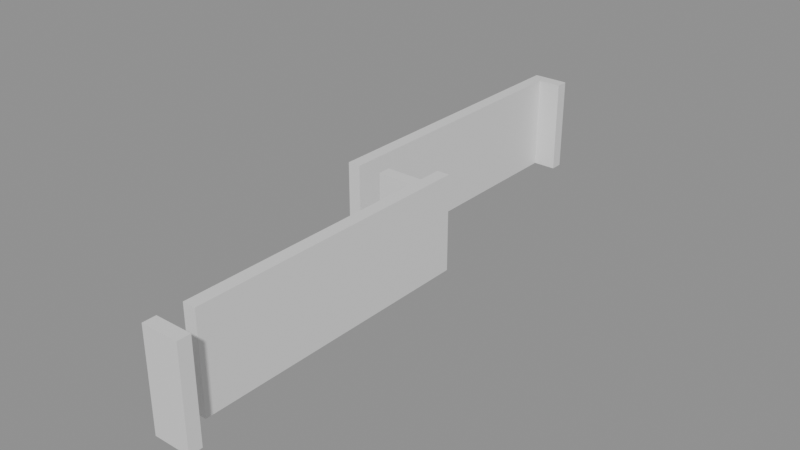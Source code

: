# Source: building_lego.blend  (saved by Blender 5.0.119; exported with 4.5.12 LTS)
import bpy
from mathutils import Matrix  # noqa: F401  (used for matrix-valued properties, if any)

bpy.ops.wm.read_factory_settings(use_empty=True)
scene = bpy.context.scene
scene.name = 'Scene'

# ---- collections
col_01_paredes_externas = bpy.data.collections.new('01_Paredes_Externas'); scene.collection.children.link(col_01_paredes_externas)
col_02_paredes_internas = bpy.data.collections.new('02_Paredes_Internas'); scene.collection.children.link(col_02_paredes_internas)
col_04_moveis_decoracoes = bpy.data.collections.new('04_Moveis_Decoracoes'); scene.collection.children.link(col_04_moveis_decoracoes)

# ---- materials (node trees are filled in below, after node groups)
mat_mat_parede_externa = bpy.data.materials.new('Mat_Parede_Externa')
mat_mat_parede_interna = bpy.data.materials.new('Mat_Parede_Interna')
mat_mat_moveis = bpy.data.materials.new('Mat_Moveis')

# ---- material node trees
mat_mat_parede_externa.use_nodes = True; mat_mat_parede_externa.node_tree.nodes.clear()
_N = mat_mat_parede_externa.node_tree.nodes; _L = mat_mat_parede_externa.node_tree.links
n0 = _N.new('ShaderNodeBsdfPrincipled'); n0.name = 'BSDF - Pré-fundamentado'; n0.location = (-200, 100)
n1 = _N.new('ShaderNodeOutputMaterial'); n1.name = 'Saída de material'; n1.location = (200, 100)
_L.new(n0.outputs[0], n1.inputs[0])
n1.is_active_output = True
mat_mat_parede_interna.use_nodes = True; mat_mat_parede_interna.node_tree.nodes.clear()
_N = mat_mat_parede_interna.node_tree.nodes; _L = mat_mat_parede_interna.node_tree.links
n0 = _N.new('ShaderNodeBsdfPrincipled'); n0.name = 'BSDF - Pré-fundamentado'; n0.location = (-200, 100)
n1 = _N.new('ShaderNodeOutputMaterial'); n1.name = 'Saída de material'; n1.location = (200, 100)
_L.new(n0.outputs[0], n1.inputs[0])
n1.is_active_output = True
mat_mat_moveis.use_nodes = True; mat_mat_moveis.node_tree.nodes.clear()
_N = mat_mat_moveis.node_tree.nodes; _L = mat_mat_moveis.node_tree.links
n0 = _N.new('ShaderNodeBsdfPrincipled'); n0.name = 'BSDF - Pré-fundamentado'; n0.location = (-200, 100)
n1 = _N.new('ShaderNodeOutputMaterial'); n1.name = 'Saída de material'; n1.location = (200, 100)
_L.new(n0.outputs[0], n1.inputs[0])
n1.is_active_output = True

# ---- meshes
me_bloco_dungeon_wall_4463_4983_z0 = bpy.data.meshes.new('Bloco_dungeon_wall_4463_4983_z0')
me_bloco_dungeon_wall_4463_4983_z0.from_pydata([(-0.5, -0.175, -1.32), (0.5, -0.175, -1.32), (0.5, 0.175, -1.32), (-0.5, 0.175, -1.32), (-0.5, -0.175, 1.32), (0.5, -0.175, 1.32), (0.5, 0.175, 1.32), (-0.5, 0.175, 1.32)], [], [(0, 1, 2, 3), (4, 7, 6, 5), (0, 4, 5, 1), (2, 6, 7, 3), (0, 3, 7, 4), (1, 5, 6, 2)])
me_bloco_dungeon_wall_4463_4983_z0.materials.append(mat_mat_parede_externa)
me_bloco_dungeon_wall_4463_4983_z0.update()
me_bloco_dungeon_wall_4461_4999_z0 = bpy.data.meshes.new('Bloco_dungeon_wall_4461_4999_z0')
me_bloco_dungeon_wall_4461_4999_z0.from_pydata([(-0.5, -0.175, -1.32), (0.5, -0.175, -1.32), (0.5, 0.175, -1.32), (-0.5, 0.175, -1.32), (-0.5, -0.175, 1.32), (0.5, -0.175, 1.32), (0.5, 0.175, 1.32), (-0.5, 0.175, 1.32)], [], [(0, 1, 2, 3), (4, 7, 6, 5), (0, 4, 5, 1), (2, 6, 7, 3), (0, 3, 7, 4), (1, 5, 6, 2)])
me_bloco_dungeon_wall_4461_4999_z0.materials.append(mat_mat_parede_externa)
me_bloco_dungeon_wall_4461_4999_z0.update()
me_bloco_dungeon_wall_4461_4991_z0 = bpy.data.meshes.new('Bloco_dungeon_wall_4461_4991_z0')
me_bloco_dungeon_wall_4461_4991_z0.from_pydata([(-0.175, -0.5, -1.32), (0.175, -0.5, -1.32), (0.175, 0.5, -1.32), (-0.175, 0.5, -1.32), (-0.175, -0.5, 1.32), (0.175, -0.5, 1.32), (0.175, 0.5, 1.32), (-0.175, 0.5, 1.32)], [], [(0, 1, 2, 3), (4, 7, 6, 5), (0, 4, 5, 1), (2, 6, 7, 3), (0, 3, 7, 4), (1, 5, 6, 2)])
me_bloco_dungeon_wall_4461_4991_z0.materials.append(mat_mat_parede_externa)
me_bloco_dungeon_wall_4461_4991_z0.update()
me_bloco_dungeon_wall_4461_4992_z0 = bpy.data.meshes.new('Bloco_dungeon_wall_4461_4992_z0')
me_bloco_dungeon_wall_4461_4992_z0.from_pydata([(-0.175, -0.5, -1.32), (0.175, -0.5, -1.32), (0.175, 0.5, -1.32), (-0.175, 0.5, -1.32), (-0.175, -0.5, 1.32), (0.175, -0.5, 1.32), (0.175, 0.5, 1.32), (-0.175, 0.5, 1.32)], [], [(0, 1, 2, 3), (4, 7, 6, 5), (0, 4, 5, 1), (2, 6, 7, 3), (0, 3, 7, 4), (1, 5, 6, 2)])
me_bloco_dungeon_wall_4461_4992_z0.materials.append(mat_mat_parede_externa)
me_bloco_dungeon_wall_4461_4992_z0.update()
me_bloco_dungeon_wall_4461_4993_z0 = bpy.data.meshes.new('Bloco_dungeon_wall_4461_4993_z0')
me_bloco_dungeon_wall_4461_4993_z0.from_pydata([(-0.175, -0.5, -1.32), (0.175, -0.5, -1.32), (0.175, 0.5, -1.32), (-0.175, 0.5, -1.32), (-0.175, -0.5, 1.32), (0.175, -0.5, 1.32), (0.175, 0.5, 1.32), (-0.175, 0.5, 1.32)], [], [(0, 1, 2, 3), (4, 7, 6, 5), (0, 4, 5, 1), (2, 6, 7, 3), (0, 3, 7, 4), (1, 5, 6, 2)])
me_bloco_dungeon_wall_4461_4993_z0.materials.append(mat_mat_parede_externa)
me_bloco_dungeon_wall_4461_4993_z0.update()
me_bloco_dungeon_wall_4461_4994_z0 = bpy.data.meshes.new('Bloco_dungeon_wall_4461_4994_z0')
me_bloco_dungeon_wall_4461_4994_z0.from_pydata([(-0.175, -0.5, -1.32), (0.175, -0.5, -1.32), (0.175, 0.5, -1.32), (-0.175, 0.5, -1.32), (-0.175, -0.5, 1.32), (0.175, -0.5, 1.32), (0.175, 0.5, 1.32), (-0.175, 0.5, 1.32)], [], [(0, 1, 2, 3), (4, 7, 6, 5), (0, 4, 5, 1), (2, 6, 7, 3), (0, 3, 7, 4), (1, 5, 6, 2)])
me_bloco_dungeon_wall_4461_4994_z0.materials.append(mat_mat_parede_externa)
me_bloco_dungeon_wall_4461_4994_z0.update()
me_bloco_dungeon_wall_4461_4995_z0 = bpy.data.meshes.new('Bloco_dungeon_wall_4461_4995_z0')
me_bloco_dungeon_wall_4461_4995_z0.from_pydata([(-0.175, -0.5, -1.32), (0.175, -0.5, -1.32), (0.175, 0.5, -1.32), (-0.175, 0.5, -1.32), (-0.175, -0.5, 1.32), (0.175, -0.5, 1.32), (0.175, 0.5, 1.32), (-0.175, 0.5, 1.32)], [], [(0, 1, 2, 3), (4, 7, 6, 5), (0, 4, 5, 1), (2, 6, 7, 3), (0, 3, 7, 4), (1, 5, 6, 2)])
me_bloco_dungeon_wall_4461_4995_z0.materials.append(mat_mat_parede_externa)
me_bloco_dungeon_wall_4461_4995_z0.update()
me_bloco_dungeon_wall_4461_4996_z0 = bpy.data.meshes.new('Bloco_dungeon_wall_4461_4996_z0')
me_bloco_dungeon_wall_4461_4996_z0.from_pydata([(-0.175, -0.5, -1.32), (0.175, -0.5, -1.32), (0.175, 0.5, -1.32), (-0.175, 0.5, -1.32), (-0.175, -0.5, 1.32), (0.175, -0.5, 1.32), (0.175, 0.5, 1.32), (-0.175, 0.5, 1.32)], [], [(0, 1, 2, 3), (4, 7, 6, 5), (0, 4, 5, 1), (2, 6, 7, 3), (0, 3, 7, 4), (1, 5, 6, 2)])
me_bloco_dungeon_wall_4461_4996_z0.materials.append(mat_mat_parede_externa)
me_bloco_dungeon_wall_4461_4996_z0.update()
me_bloco_dungeon_wall_4461_4997_z0 = bpy.data.meshes.new('Bloco_dungeon_wall_4461_4997_z0')
me_bloco_dungeon_wall_4461_4997_z0.from_pydata([(-0.175, -0.5, -1.32), (0.175, -0.5, -1.32), (0.175, 0.5, -1.32), (-0.175, 0.5, -1.32), (-0.175, -0.5, 1.32), (0.175, -0.5, 1.32), (0.175, 0.5, 1.32), (-0.175, 0.5, 1.32)], [], [(0, 1, 2, 3), (4, 7, 6, 5), (0, 4, 5, 1), (2, 6, 7, 3), (0, 3, 7, 4), (1, 5, 6, 2)])
me_bloco_dungeon_wall_4461_4997_z0.materials.append(mat_mat_parede_externa)
me_bloco_dungeon_wall_4461_4997_z0.update()
me_bloco_dungeon_wall_4461_4998_z0 = bpy.data.meshes.new('Bloco_dungeon_wall_4461_4998_z0')
me_bloco_dungeon_wall_4461_4998_z0.from_pydata([(-0.175, -0.5, -1.32), (0.175, -0.5, -1.32), (0.175, 0.5, -1.32), (-0.175, 0.5, -1.32), (-0.175, -0.5, 1.32), (0.175, -0.5, 1.32), (0.175, 0.5, 1.32), (-0.175, 0.5, 1.32)], [], [(0, 1, 2, 3), (4, 7, 6, 5), (0, 4, 5, 1), (2, 6, 7, 3), (0, 3, 7, 4), (1, 5, 6, 2)])
me_bloco_dungeon_wall_4461_4998_z0.materials.append(mat_mat_parede_externa)
me_bloco_dungeon_wall_4461_4998_z0.update()
me_bloco_dungeon_wall_4463_4984_z0 = bpy.data.meshes.new('Bloco_dungeon_wall_4463_4984_z0')
me_bloco_dungeon_wall_4463_4984_z0.from_pydata([(-0.175, -0.5, -1.32), (0.175, -0.5, -1.32), (0.175, 0.5, -1.32), (-0.175, 0.5, -1.32), (-0.175, -0.5, 1.32), (0.175, -0.5, 1.32), (0.175, 0.5, 1.32), (-0.175, 0.5, 1.32)], [], [(0, 1, 2, 3), (4, 7, 6, 5), (0, 4, 5, 1), (2, 6, 7, 3), (0, 3, 7, 4), (1, 5, 6, 2)])
me_bloco_dungeon_wall_4463_4984_z0.materials.append(mat_mat_parede_externa)
me_bloco_dungeon_wall_4463_4984_z0.update()
me_bloco_dungeon_wall_4463_4985_z0 = bpy.data.meshes.new('Bloco_dungeon_wall_4463_4985_z0')
me_bloco_dungeon_wall_4463_4985_z0.from_pydata([(-0.175, -0.5, -1.32), (0.175, -0.5, -1.32), (0.175, 0.5, -1.32), (-0.175, 0.5, -1.32), (-0.175, -0.5, 1.32), (0.175, -0.5, 1.32), (0.175, 0.5, 1.32), (-0.175, 0.5, 1.32)], [], [(0, 1, 2, 3), (4, 7, 6, 5), (0, 4, 5, 1), (2, 6, 7, 3), (0, 3, 7, 4), (1, 5, 6, 2)])
me_bloco_dungeon_wall_4463_4985_z0.materials.append(mat_mat_parede_externa)
me_bloco_dungeon_wall_4463_4985_z0.update()
me_bloco_dungeon_wall_4463_4986_z0 = bpy.data.meshes.new('Bloco_dungeon_wall_4463_4986_z0')
me_bloco_dungeon_wall_4463_4986_z0.from_pydata([(-0.175, -0.5, -1.32), (0.175, -0.5, -1.32), (0.175, 0.5, -1.32), (-0.175, 0.5, -1.32), (-0.175, -0.5, 1.32), (0.175, -0.5, 1.32), (0.175, 0.5, 1.32), (-0.175, 0.5, 1.32)], [], [(0, 1, 2, 3), (4, 7, 6, 5), (0, 4, 5, 1), (2, 6, 7, 3), (0, 3, 7, 4), (1, 5, 6, 2)])
me_bloco_dungeon_wall_4463_4986_z0.materials.append(mat_mat_parede_externa)
me_bloco_dungeon_wall_4463_4986_z0.update()
me_bloco_dungeon_wall_4463_4987_z0 = bpy.data.meshes.new('Bloco_dungeon_wall_4463_4987_z0')
me_bloco_dungeon_wall_4463_4987_z0.from_pydata([(-0.175, -0.5, -1.32), (0.175, -0.5, -1.32), (0.175, 0.5, -1.32), (-0.175, 0.5, -1.32), (-0.175, -0.5, 1.32), (0.175, -0.5, 1.32), (0.175, 0.5, 1.32), (-0.175, 0.5, 1.32)], [], [(0, 1, 2, 3), (4, 7, 6, 5), (0, 4, 5, 1), (2, 6, 7, 3), (0, 3, 7, 4), (1, 5, 6, 2)])
me_bloco_dungeon_wall_4463_4987_z0.materials.append(mat_mat_parede_externa)
me_bloco_dungeon_wall_4463_4987_z0.update()
me_bloco_dungeon_wall_4463_4988_z0 = bpy.data.meshes.new('Bloco_dungeon_wall_4463_4988_z0')
me_bloco_dungeon_wall_4463_4988_z0.from_pydata([(-0.175, -0.5, -1.32), (0.175, -0.5, -1.32), (0.175, 0.5, -1.32), (-0.175, 0.5, -1.32), (-0.175, -0.5, 1.32), (0.175, -0.5, 1.32), (0.175, 0.5, 1.32), (-0.175, 0.5, 1.32)], [], [(0, 1, 2, 3), (4, 7, 6, 5), (0, 4, 5, 1), (2, 6, 7, 3), (0, 3, 7, 4), (1, 5, 6, 2)])
me_bloco_dungeon_wall_4463_4988_z0.materials.append(mat_mat_parede_externa)
me_bloco_dungeon_wall_4463_4988_z0.update()
me_bloco_dungeon_wall_4463_4989_z0 = bpy.data.meshes.new('Bloco_dungeon_wall_4463_4989_z0')
me_bloco_dungeon_wall_4463_4989_z0.from_pydata([(-0.175, -0.5, -1.32), (0.175, -0.5, -1.32), (0.175, 0.5, -1.32), (-0.175, 0.5, -1.32), (-0.175, -0.5, 1.32), (0.175, -0.5, 1.32), (0.175, 0.5, 1.32), (-0.175, 0.5, 1.32)], [], [(0, 1, 2, 3), (4, 7, 6, 5), (0, 4, 5, 1), (2, 6, 7, 3), (0, 3, 7, 4), (1, 5, 6, 2)])
me_bloco_dungeon_wall_4463_4989_z0.materials.append(mat_mat_parede_externa)
me_bloco_dungeon_wall_4463_4989_z0.update()
me_bloco_dungeon_wall_4463_4990_z0 = bpy.data.meshes.new('Bloco_dungeon_wall_4463_4990_z0')
me_bloco_dungeon_wall_4463_4990_z0.from_pydata([(-0.175, -0.5, -1.32), (0.175, -0.5, -1.32), (0.175, 0.5, -1.32), (-0.175, 0.5, -1.32), (-0.175, -0.5, 1.32), (0.175, -0.5, 1.32), (0.175, 0.5, 1.32), (-0.175, 0.5, 1.32)], [], [(0, 1, 2, 3), (4, 7, 6, 5), (0, 4, 5, 1), (2, 6, 7, 3), (0, 3, 7, 4), (1, 5, 6, 2)])
me_bloco_dungeon_wall_4463_4990_z0.materials.append(mat_mat_parede_externa)
me_bloco_dungeon_wall_4463_4990_z0.update()
me_bloco_dungeon_wall_4463_4991_z0 = bpy.data.meshes.new('Bloco_dungeon_wall_4463_4991_z0')
me_bloco_dungeon_wall_4463_4991_z0.from_pydata([(-0.175, -0.5, -1.32), (0.175, -0.5, -1.32), (0.175, 0.5, -1.32), (-0.175, 0.5, -1.32), (-0.175, -0.5, 1.32), (0.175, -0.5, 1.32), (0.175, 0.5, 1.32), (-0.175, 0.5, 1.32)], [], [(0, 1, 2, 3), (4, 7, 6, 5), (0, 4, 5, 1), (2, 6, 7, 3), (0, 3, 7, 4), (1, 5, 6, 2)])
me_bloco_dungeon_wall_4463_4991_z0.materials.append(mat_mat_parede_externa)
me_bloco_dungeon_wall_4463_4991_z0.update()
me_bloco_dungeon_wall_4462_4991_z0 = bpy.data.meshes.new('Bloco_dungeon_wall_4462_4991_z0')
me_bloco_dungeon_wall_4462_4991_z0.from_pydata([(-0.5, -0.175, -1.32), (0.5, -0.175, -1.32), (0.5, 0.175, -1.32), (-0.5, 0.175, -1.32), (-0.5, -0.175, 1.32), (0.5, -0.175, 1.32), (0.5, 0.175, 1.32), (-0.5, 0.175, 1.32)], [], [(0, 1, 2, 3), (4, 7, 6, 5), (0, 4, 5, 1), (2, 6, 7, 3), (0, 3, 7, 4), (1, 5, 6, 2)])
me_bloco_dungeon_wall_4462_4991_z0.materials.append(mat_mat_parede_interna)
me_bloco_dungeon_wall_4462_4991_z0.update()
me_movel_debris_4461_4986_z0 = bpy.data.meshes.new('Movel_debris_4461_4986_z0')
me_movel_debris_4461_4986_z0.from_pydata([(-0.4, -0.4, -0.06), (0.4, -0.4, -0.06), (0.4, 0.4, -0.06), (-0.4, 0.4, -0.06), (-0.4, -0.4, 0.06), (0.4, -0.4, 0.06), (0.4, 0.4, 0.06), (-0.4, 0.4, 0.06)], [], [(0, 1, 2, 3), (4, 7, 6, 5), (0, 4, 5, 1), (2, 6, 7, 3), (0, 3, 7, 4), (1, 5, 6, 2)])
me_movel_debris_4461_4986_z0.materials.append(mat_mat_moveis)
me_movel_debris_4461_4986_z0.update()

# ---- objects
ob_parede_externa_norte_y4983_x4463_4463 = bpy.data.objects.new('Parede_Externa_Norte_Y4983_X4463_4463', None)
ob_bloco_dungeon_wall_4463_4983_z0 = bpy.data.objects.new('Bloco_dungeon_wall_4463_4983_z0', me_bloco_dungeon_wall_4463_4983_z0)
ob_parede_externa_sul_y4999_x4461_4461 = bpy.data.objects.new('Parede_Externa_Sul_Y4999_X4461_4461', None)
ob_bloco_dungeon_wall_4461_4999_z0 = bpy.data.objects.new('Bloco_dungeon_wall_4461_4999_z0', me_bloco_dungeon_wall_4461_4999_z0)
ob_parede_externa_oeste_x4461_y4991_4998 = bpy.data.objects.new('Parede_Externa_Oeste_X4461_Y4991_4998', None)
ob_bloco_dungeon_wall_4461_4991_z0 = bpy.data.objects.new('Bloco_dungeon_wall_4461_4991_z0', me_bloco_dungeon_wall_4461_4991_z0)
ob_bloco_dungeon_wall_4461_4992_z0 = bpy.data.objects.new('Bloco_dungeon_wall_4461_4992_z0', me_bloco_dungeon_wall_4461_4992_z0)
ob_bloco_dungeon_wall_4461_4993_z0 = bpy.data.objects.new('Bloco_dungeon_wall_4461_4993_z0', me_bloco_dungeon_wall_4461_4993_z0)
ob_bloco_dungeon_wall_4461_4994_z0 = bpy.data.objects.new('Bloco_dungeon_wall_4461_4994_z0', me_bloco_dungeon_wall_4461_4994_z0)
ob_bloco_dungeon_wall_4461_4995_z0 = bpy.data.objects.new('Bloco_dungeon_wall_4461_4995_z0', me_bloco_dungeon_wall_4461_4995_z0)
ob_bloco_dungeon_wall_4461_4996_z0 = bpy.data.objects.new('Bloco_dungeon_wall_4461_4996_z0', me_bloco_dungeon_wall_4461_4996_z0)
ob_bloco_dungeon_wall_4461_4997_z0 = bpy.data.objects.new('Bloco_dungeon_wall_4461_4997_z0', me_bloco_dungeon_wall_4461_4997_z0)
ob_bloco_dungeon_wall_4461_4998_z0 = bpy.data.objects.new('Bloco_dungeon_wall_4461_4998_z0', me_bloco_dungeon_wall_4461_4998_z0)
ob_parede_externa_leste_x4463_y4984_4991 = bpy.data.objects.new('Parede_Externa_Leste_X4463_Y4984_4991', None)
ob_bloco_dungeon_wall_4463_4984_z0 = bpy.data.objects.new('Bloco_dungeon_wall_4463_4984_z0', me_bloco_dungeon_wall_4463_4984_z0)
ob_bloco_dungeon_wall_4463_4985_z0 = bpy.data.objects.new('Bloco_dungeon_wall_4463_4985_z0', me_bloco_dungeon_wall_4463_4985_z0)
ob_bloco_dungeon_wall_4463_4986_z0 = bpy.data.objects.new('Bloco_dungeon_wall_4463_4986_z0', me_bloco_dungeon_wall_4463_4986_z0)
ob_bloco_dungeon_wall_4463_4987_z0 = bpy.data.objects.new('Bloco_dungeon_wall_4463_4987_z0', me_bloco_dungeon_wall_4463_4987_z0)
ob_bloco_dungeon_wall_4463_4988_z0 = bpy.data.objects.new('Bloco_dungeon_wall_4463_4988_z0', me_bloco_dungeon_wall_4463_4988_z0)
ob_bloco_dungeon_wall_4463_4989_z0 = bpy.data.objects.new('Bloco_dungeon_wall_4463_4989_z0', me_bloco_dungeon_wall_4463_4989_z0)
ob_bloco_dungeon_wall_4463_4990_z0 = bpy.data.objects.new('Bloco_dungeon_wall_4463_4990_z0', me_bloco_dungeon_wall_4463_4990_z0)
ob_bloco_dungeon_wall_4463_4991_z0 = bpy.data.objects.new('Bloco_dungeon_wall_4463_4991_z0', me_bloco_dungeon_wall_4463_4991_z0)
ob_parede_interna_ew_02_y4991_x4462_4462 = bpy.data.objects.new('Parede_Interna_EW_02_Y4991_X4462_4462', None)
ob_bloco_dungeon_wall_4462_4991_z0 = bpy.data.objects.new('Bloco_dungeon_wall_4462_4991_z0', me_bloco_dungeon_wall_4462_4991_z0)
ob_moveis_decoracoes = bpy.data.objects.new('Moveis_Decoracoes', None)
ob_movel_debris_4461_4986_z0 = bpy.data.objects.new('Movel_debris_4461_4986_z0', me_movel_debris_4461_4986_z0)

# ---- transforms, parenting, visibility, modifiers, constraints
ob_parede_externa_norte_y4983_x4463_4463.location = (1.0, -8.0, 0.0)
ob_parede_externa_norte_y4983_x4463_4463.empty_display_type = 'CUBE'
ob_bloco_dungeon_wall_4463_4983_z0.parent = ob_parede_externa_norte_y4983_x4463_4463
ob_bloco_dungeon_wall_4463_4983_z0.matrix_parent_inverse = Matrix(((1.0, -0.0, 0.0, -1.0), (-0.0, 1.0, -0.0, 8.0), (0.0, -0.0, 1.0, -0.0), (-0.0, 0.0, -0.0, 1.0)))
ob_bloco_dungeon_wall_4463_4983_z0.location = (1.0, -8.325, 1.32)
ob_parede_externa_sul_y4999_x4461_4461.location = (-1.0, 8.0, 0.0)
ob_parede_externa_sul_y4999_x4461_4461.empty_display_type = 'CUBE'
ob_bloco_dungeon_wall_4461_4999_z0.parent = ob_parede_externa_sul_y4999_x4461_4461
ob_bloco_dungeon_wall_4461_4999_z0.matrix_parent_inverse = Matrix(((1.0, -0.0, 0.0, 1.0), (-0.0, 1.0, -0.0, -8.0), (0.0, -0.0, 1.0, -0.0), (-0.0, 0.0, -0.0, 1.0)))
ob_bloco_dungeon_wall_4461_4999_z0.location = (-1.0, 7.675, 1.32)
ob_parede_externa_oeste_x4461_y4991_4998.location = (-1.0, 3.5, 0.0)
ob_parede_externa_oeste_x4461_y4991_4998.empty_display_type = 'CUBE'
ob_bloco_dungeon_wall_4461_4991_z0.parent = ob_parede_externa_oeste_x4461_y4991_4998
ob_bloco_dungeon_wall_4461_4991_z0.matrix_parent_inverse = Matrix(((1.0, -0.0, 0.0, 1.0), (-0.0, 1.0, -0.0, -3.5), (0.0, -0.0, 1.0, -0.0), (-0.0, 0.0, -0.0, 1.0)))
ob_bloco_dungeon_wall_4461_4991_z0.location = (-1.325, 0.0, 1.32)
ob_bloco_dungeon_wall_4461_4992_z0.parent = ob_parede_externa_oeste_x4461_y4991_4998
ob_bloco_dungeon_wall_4461_4992_z0.matrix_parent_inverse = Matrix(((1.0, -0.0, 0.0, 1.0), (-0.0, 1.0, -0.0, -3.5), (0.0, -0.0, 1.0, -0.0), (-0.0, 0.0, -0.0, 1.0)))
ob_bloco_dungeon_wall_4461_4992_z0.location = (-1.325, 1.0, 1.32)
ob_bloco_dungeon_wall_4461_4993_z0.parent = ob_parede_externa_oeste_x4461_y4991_4998
ob_bloco_dungeon_wall_4461_4993_z0.matrix_parent_inverse = Matrix(((1.0, -0.0, 0.0, 1.0), (-0.0, 1.0, -0.0, -3.5), (0.0, -0.0, 1.0, -0.0), (-0.0, 0.0, -0.0, 1.0)))
ob_bloco_dungeon_wall_4461_4993_z0.location = (-1.325, 2.0, 1.32)
ob_bloco_dungeon_wall_4461_4994_z0.parent = ob_parede_externa_oeste_x4461_y4991_4998
ob_bloco_dungeon_wall_4461_4994_z0.matrix_parent_inverse = Matrix(((1.0, -0.0, 0.0, 1.0), (-0.0, 1.0, -0.0, -3.5), (0.0, -0.0, 1.0, -0.0), (-0.0, 0.0, -0.0, 1.0)))
ob_bloco_dungeon_wall_4461_4994_z0.location = (-1.325, 3.0, 1.32)
ob_bloco_dungeon_wall_4461_4995_z0.parent = ob_parede_externa_oeste_x4461_y4991_4998
ob_bloco_dungeon_wall_4461_4995_z0.matrix_parent_inverse = Matrix(((1.0, -0.0, 0.0, 1.0), (-0.0, 1.0, -0.0, -3.5), (0.0, -0.0, 1.0, -0.0), (-0.0, 0.0, -0.0, 1.0)))
ob_bloco_dungeon_wall_4461_4995_z0.location = (-1.325, 4.0, 1.32)
ob_bloco_dungeon_wall_4461_4996_z0.parent = ob_parede_externa_oeste_x4461_y4991_4998
ob_bloco_dungeon_wall_4461_4996_z0.matrix_parent_inverse = Matrix(((1.0, -0.0, 0.0, 1.0), (-0.0, 1.0, -0.0, -3.5), (0.0, -0.0, 1.0, -0.0), (-0.0, 0.0, -0.0, 1.0)))
ob_bloco_dungeon_wall_4461_4996_z0.location = (-1.325, 5.0, 1.32)
ob_bloco_dungeon_wall_4461_4997_z0.parent = ob_parede_externa_oeste_x4461_y4991_4998
ob_bloco_dungeon_wall_4461_4997_z0.matrix_parent_inverse = Matrix(((1.0, -0.0, 0.0, 1.0), (-0.0, 1.0, -0.0, -3.5), (0.0, -0.0, 1.0, -0.0), (-0.0, 0.0, -0.0, 1.0)))
ob_bloco_dungeon_wall_4461_4997_z0.location = (-1.325, 6.0, 1.32)
ob_bloco_dungeon_wall_4461_4998_z0.parent = ob_parede_externa_oeste_x4461_y4991_4998
ob_bloco_dungeon_wall_4461_4998_z0.matrix_parent_inverse = Matrix(((1.0, -0.0, 0.0, 1.0), (-0.0, 1.0, -0.0, -3.5), (0.0, -0.0, 1.0, -0.0), (-0.0, 0.0, -0.0, 1.0)))
ob_bloco_dungeon_wall_4461_4998_z0.location = (-1.325, 7.0, 1.32)
ob_parede_externa_leste_x4463_y4984_4991.location = (1.0, -3.5, 0.0)
ob_parede_externa_leste_x4463_y4984_4991.empty_display_type = 'CUBE'
ob_bloco_dungeon_wall_4463_4984_z0.parent = ob_parede_externa_leste_x4463_y4984_4991
ob_bloco_dungeon_wall_4463_4984_z0.matrix_parent_inverse = Matrix(((1.0, -0.0, 0.0, -1.0), (-0.0, 1.0, -0.0, 3.5), (0.0, -0.0, 1.0, -0.0), (-0.0, 0.0, -0.0, 1.0)))
ob_bloco_dungeon_wall_4463_4984_z0.location = (0.675, -7.0, 1.32)
ob_bloco_dungeon_wall_4463_4985_z0.parent = ob_parede_externa_leste_x4463_y4984_4991
ob_bloco_dungeon_wall_4463_4985_z0.matrix_parent_inverse = Matrix(((1.0, -0.0, 0.0, -1.0), (-0.0, 1.0, -0.0, 3.5), (0.0, -0.0, 1.0, -0.0), (-0.0, 0.0, -0.0, 1.0)))
ob_bloco_dungeon_wall_4463_4985_z0.location = (0.675, -6.0, 1.32)
ob_bloco_dungeon_wall_4463_4986_z0.parent = ob_parede_externa_leste_x4463_y4984_4991
ob_bloco_dungeon_wall_4463_4986_z0.matrix_parent_inverse = Matrix(((1.0, -0.0, 0.0, -1.0), (-0.0, 1.0, -0.0, 3.5), (0.0, -0.0, 1.0, -0.0), (-0.0, 0.0, -0.0, 1.0)))
ob_bloco_dungeon_wall_4463_4986_z0.location = (0.675, -5.0, 1.32)
ob_bloco_dungeon_wall_4463_4987_z0.parent = ob_parede_externa_leste_x4463_y4984_4991
ob_bloco_dungeon_wall_4463_4987_z0.matrix_parent_inverse = Matrix(((1.0, -0.0, 0.0, -1.0), (-0.0, 1.0, -0.0, 3.5), (0.0, -0.0, 1.0, -0.0), (-0.0, 0.0, -0.0, 1.0)))
ob_bloco_dungeon_wall_4463_4987_z0.location = (0.675, -4.0, 1.32)
ob_bloco_dungeon_wall_4463_4988_z0.parent = ob_parede_externa_leste_x4463_y4984_4991
ob_bloco_dungeon_wall_4463_4988_z0.matrix_parent_inverse = Matrix(((1.0, -0.0, 0.0, -1.0), (-0.0, 1.0, -0.0, 3.5), (0.0, -0.0, 1.0, -0.0), (-0.0, 0.0, -0.0, 1.0)))
ob_bloco_dungeon_wall_4463_4988_z0.location = (0.675, -3.0, 1.32)
ob_bloco_dungeon_wall_4463_4989_z0.parent = ob_parede_externa_leste_x4463_y4984_4991
ob_bloco_dungeon_wall_4463_4989_z0.matrix_parent_inverse = Matrix(((1.0, -0.0, 0.0, -1.0), (-0.0, 1.0, -0.0, 3.5), (0.0, -0.0, 1.0, -0.0), (-0.0, 0.0, -0.0, 1.0)))
ob_bloco_dungeon_wall_4463_4989_z0.location = (0.675, -2.0, 1.32)
ob_bloco_dungeon_wall_4463_4990_z0.parent = ob_parede_externa_leste_x4463_y4984_4991
ob_bloco_dungeon_wall_4463_4990_z0.matrix_parent_inverse = Matrix(((1.0, -0.0, 0.0, -1.0), (-0.0, 1.0, -0.0, 3.5), (0.0, -0.0, 1.0, -0.0), (-0.0, 0.0, -0.0, 1.0)))
ob_bloco_dungeon_wall_4463_4990_z0.location = (0.675, -1.0, 1.32)
ob_bloco_dungeon_wall_4463_4991_z0.parent = ob_parede_externa_leste_x4463_y4984_4991
ob_bloco_dungeon_wall_4463_4991_z0.matrix_parent_inverse = Matrix(((1.0, -0.0, 0.0, -1.0), (-0.0, 1.0, -0.0, 3.5), (0.0, -0.0, 1.0, -0.0), (-0.0, 0.0, -0.0, 1.0)))
ob_bloco_dungeon_wall_4463_4991_z0.location = (0.675, 0.0, 1.32)
ob_parede_interna_ew_02_y4991_x4462_4462.location = (0.0, 0.0, 0.0)
ob_parede_interna_ew_02_y4991_x4462_4462.empty_display_type = 'CUBE'
ob_bloco_dungeon_wall_4462_4991_z0.parent = ob_parede_interna_ew_02_y4991_x4462_4462
ob_bloco_dungeon_wall_4462_4991_z0.location = (0.0, -0.325, 1.32)
ob_moveis_decoracoes.location = (0.0, 0.0, 0.0)
ob_moveis_decoracoes.empty_display_type = 'CUBE'
ob_movel_debris_4461_4986_z0.parent = ob_moveis_decoracoes
ob_movel_debris_4461_4986_z0.location = (-1.0, -5.0, 0.06)

# ---- collection membership
col_01_paredes_externas.objects.link(ob_parede_externa_norte_y4983_x4463_4463)
col_01_paredes_externas.objects.link(ob_bloco_dungeon_wall_4463_4983_z0)
col_01_paredes_externas.objects.link(ob_parede_externa_sul_y4999_x4461_4461)
col_01_paredes_externas.objects.link(ob_bloco_dungeon_wall_4461_4999_z0)
col_01_paredes_externas.objects.link(ob_parede_externa_oeste_x4461_y4991_4998)
col_01_paredes_externas.objects.link(ob_bloco_dungeon_wall_4461_4991_z0)
col_01_paredes_externas.objects.link(ob_bloco_dungeon_wall_4461_4992_z0)
col_01_paredes_externas.objects.link(ob_bloco_dungeon_wall_4461_4993_z0)
col_01_paredes_externas.objects.link(ob_bloco_dungeon_wall_4461_4994_z0)
col_01_paredes_externas.objects.link(ob_bloco_dungeon_wall_4461_4995_z0)
col_01_paredes_externas.objects.link(ob_bloco_dungeon_wall_4461_4996_z0)
col_01_paredes_externas.objects.link(ob_bloco_dungeon_wall_4461_4997_z0)
col_01_paredes_externas.objects.link(ob_bloco_dungeon_wall_4461_4998_z0)
col_01_paredes_externas.objects.link(ob_parede_externa_leste_x4463_y4984_4991)
col_01_paredes_externas.objects.link(ob_bloco_dungeon_wall_4463_4984_z0)
col_01_paredes_externas.objects.link(ob_bloco_dungeon_wall_4463_4985_z0)
col_01_paredes_externas.objects.link(ob_bloco_dungeon_wall_4463_4986_z0)
col_01_paredes_externas.objects.link(ob_bloco_dungeon_wall_4463_4987_z0)
col_01_paredes_externas.objects.link(ob_bloco_dungeon_wall_4463_4988_z0)
col_01_paredes_externas.objects.link(ob_bloco_dungeon_wall_4463_4989_z0)
col_01_paredes_externas.objects.link(ob_bloco_dungeon_wall_4463_4990_z0)
col_01_paredes_externas.objects.link(ob_bloco_dungeon_wall_4463_4991_z0)
col_02_paredes_internas.objects.link(ob_parede_interna_ew_02_y4991_x4462_4462)
col_02_paredes_internas.objects.link(ob_bloco_dungeon_wall_4462_4991_z0)
col_04_moveis_decoracoes.objects.link(ob_moveis_decoracoes)
col_04_moveis_decoracoes.objects.link(ob_movel_debris_4461_4986_z0)

# ---- scene / render settings (as saved in the file)
scene.frame_start = 1; scene.frame_end = 250; scene.frame_set(1)
scene.render.engine = 'BLENDER_EEVEE_NEXT'
scene.render.bake_bias = 0.0
scene.render.bake_samples = 0
scene.cycles.sampling_pattern = 'TABULATED_SOBOL'
scene.eevee.use_volume_custom_range = False
bpy.context.view_layer.update()

# ---- added for rendering (the .blend has no active camera and no usable light): camera, sun + grey world if the file has none
cam_auto = bpy.data.cameras.new('AutoCamera')
cam_auto.lens = 50.0
cam_auto.sensor_width = 36.0
cam_auto.clip_end = 1000.0
ob_auto_camera = bpy.data.objects.new('AutoCamera', cam_auto)
scene.collection.objects.link(ob_auto_camera)
ob_auto_camera.location = (15.5727, -19.0123, 13.7782)
ob_auto_camera.rotation_euler = (1.09748, -7.21219e-08, 0.694738)
scene.camera = ob_auto_camera
light_auto_sun = bpy.data.lights.new('AutoSun', 'SUN')
light_auto_sun.energy = 3.0
light_auto_sun.angle = 0.0523599
ob_auto_sun = bpy.data.objects.new('AutoSun', light_auto_sun)
scene.collection.objects.link(ob_auto_sun)
ob_auto_sun.rotation_euler = (0.872665, 0.174533, 0.523599)
if scene.world is None:
    world_auto = bpy.data.worlds.new('AutoWorld')
    world_auto.color = (0.3, 0.3, 0.3)
    scene.world = world_auto
bpy.context.view_layer.update()
